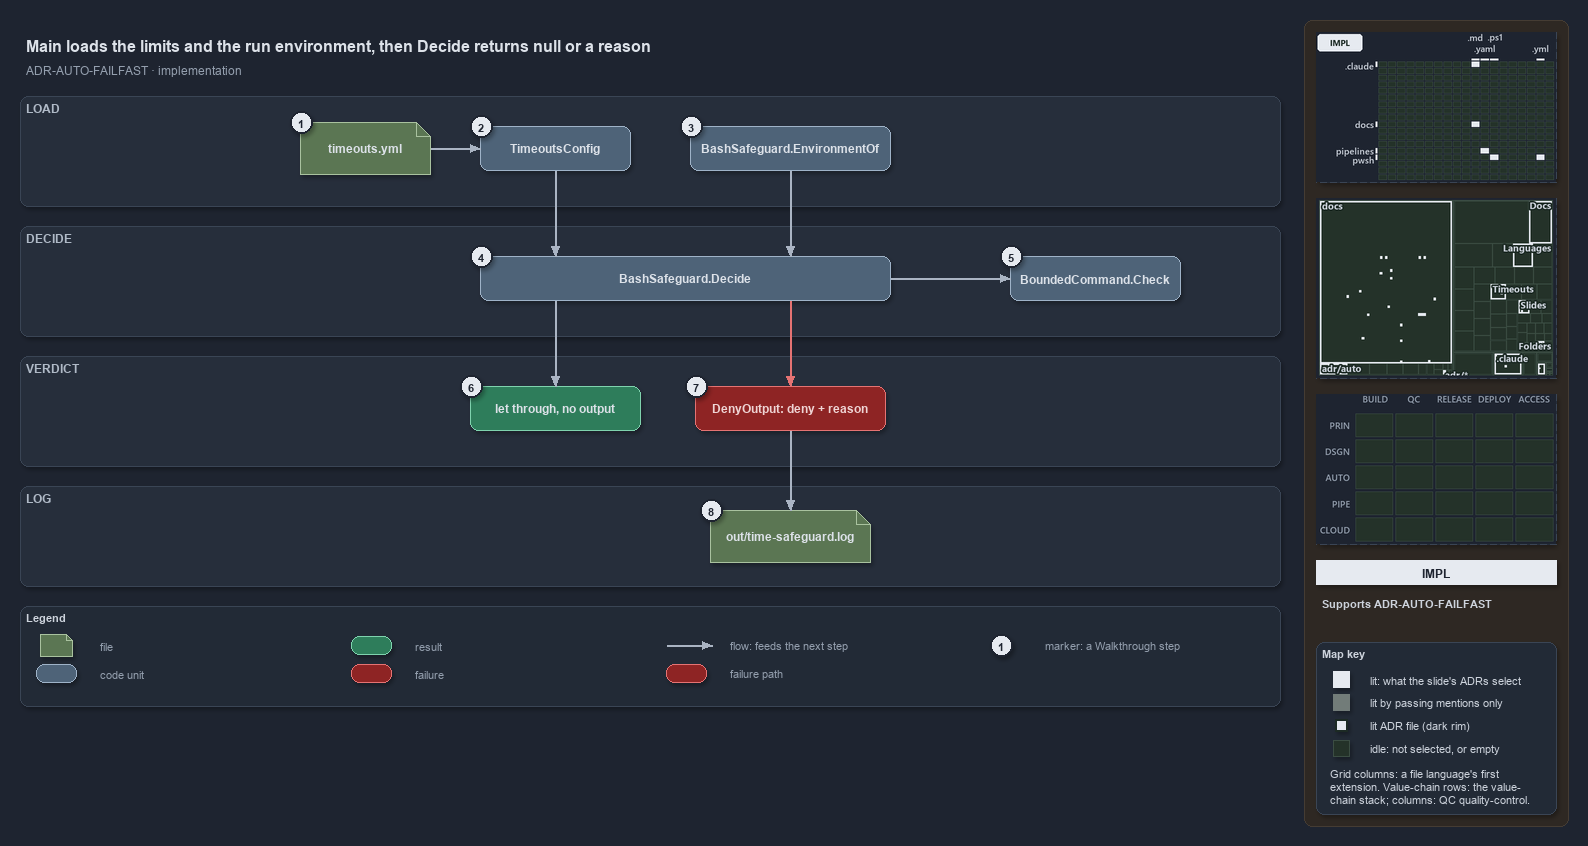

The diagram above was exported from draw.io. Its source (the exported page's mxGraphModel, read from the mxfile embedded in the PNG):
<mxGraphModel dx="1024" dy="768" grid="0" gridSize="10" guides="1" tooltips="1" connect="1" arrows="1" fold="1" page="1" pageScale="1" pageWidth="1572" pageHeight="710" background="#1E2430" math="0" shadow="1">
  <root>
    <mxCell id="0" />
    <mxCell id="1" parent="0" />
    <mxCell id="sidebar-bg" value="" style="rounded=1;arcSize=2;html=1;fillColor=#2E2823;strokeColor=#453C33;shadow=0;" vertex="1" parent="1">
      <mxGeometry x="1304" y="4" width="264" height="806" as="geometry" />
    </mxCell>
    <mxCell id="title" value="Main loads the limits and the run environment, then Decide returns null or a reason" style="text;html=1;align=left;verticalAlign=middle;fontSize=16;fontStyle=1;fontColor=#DDE2E9;" vertex="1" parent="1">
      <mxGeometry x="20" y="14" width="1260" height="30" as="geometry" />
    </mxCell>
    <mxCell id="subtitle" value="ADR-AUTO-FAILFAST &amp;#183; implementation" style="text;html=1;align=left;verticalAlign=middle;fontSize=12;fontColor=#949FAE;" vertex="1" parent="1">
      <mxGeometry x="20" y="44" width="1240" height="20" as="geometry" />
    </mxCell>
    <mxCell id="band-load" value="LOAD" style="rounded=1;html=1;arcSize=3;fillColor=#262E3B;strokeColor=#3A4555;verticalAlign=top;align=left;spacingLeft=8;fontStyle=1;fontSize=12;fontColor=#B0BAC7;" vertex="1" parent="1">
      <mxGeometry x="20" y="80" width="1260" height="110" as="geometry" />
    </mxCell>
    <mxCell id="band-decide" value="DECIDE" style="rounded=1;html=1;arcSize=3;fillColor=#262E3B;strokeColor=#3A4555;verticalAlign=top;align=left;spacingLeft=8;fontStyle=1;fontSize=12;fontColor=#B0BAC7;" vertex="1" parent="1">
      <mxGeometry x="20" y="210" width="1260" height="110" as="geometry" />
    </mxCell>
    <mxCell id="band-verdict" value="VERDICT" style="rounded=1;html=1;arcSize=3;fillColor=#262E3B;strokeColor=#3A4555;verticalAlign=top;align=left;spacingLeft=8;fontStyle=1;fontSize=12;fontColor=#B0BAC7;" vertex="1" parent="1">
      <mxGeometry x="20" y="340" width="1260" height="110" as="geometry" />
    </mxCell>
    <mxCell id="band-log" value="LOG" style="rounded=1;html=1;arcSize=3;fillColor=#262E3B;strokeColor=#3A4555;verticalAlign=top;align=left;spacingLeft=8;fontStyle=1;fontSize=12;fontColor=#B0BAC7;" vertex="1" parent="1">
      <mxGeometry x="20" y="470" width="1260" height="100" as="geometry" />
    </mxCell>
    <mxCell id="g-yml" value="&lt;b&gt;timeouts.yml&lt;/b&gt;" style="shape=note;size=14;whiteSpace=wrap;html=1;fillColor=#5B7653;strokeColor=#A9C29F;fontColor=#DDE2E9;fontSize=12;" vertex="1" parent="1">
      <mxGeometry x="300" y="106" width="130" height="52" as="geometry" />
    </mxCell>
    <mxCell id="g-config" value="&lt;b&gt;TimeoutsConfig&lt;/b&gt;" style="rounded=1;whiteSpace=wrap;html=1;arcSize=20;fillColor=#4E6378;strokeColor=#9FB3C8;fontColor=#DDE2E9;fontSize=12;" vertex="1" parent="1">
      <mxGeometry x="480" y="110" width="150" height="44" as="geometry" />
    </mxCell>
    <mxCell id="g-env" value="&lt;b&gt;BashSafeguard.EnvironmentOf&lt;/b&gt;" style="rounded=1;whiteSpace=wrap;html=1;arcSize=20;fillColor=#4E6378;strokeColor=#9FB3C8;fontColor=#DDE2E9;fontSize=12;" vertex="1" parent="1">
      <mxGeometry x="690" y="110" width="200" height="44" as="geometry" />
    </mxCell>
    <mxCell id="g-decide" value="&lt;b&gt;BashSafeguard.Decide&lt;/b&gt;" style="rounded=1;whiteSpace=wrap;html=1;arcSize=20;fillColor=#4E6378;strokeColor=#9FB3C8;fontColor=#DDE2E9;fontSize=12;" vertex="1" parent="1">
      <mxGeometry x="480" y="240" width="410" height="44" as="geometry" />
    </mxCell>
    <mxCell id="g-check" value="&lt;b&gt;BoundedCommand.Check&lt;/b&gt;" style="rounded=1;whiteSpace=wrap;html=1;arcSize=20;fillColor=#4E6378;strokeColor=#9FB3C8;fontColor=#DDE2E9;fontSize=12;" vertex="1" parent="1">
      <mxGeometry x="1010" y="240" width="170" height="44" as="geometry" />
    </mxCell>
    <mxCell id="g-allow" value="&lt;b&gt;let through, no output&lt;/b&gt;" style="rounded=1;whiteSpace=wrap;html=1;arcSize=20;fillColor=#2E7D5B;strokeColor=#7FD3AE;fontColor=#DDE2E9;fontSize=12;" vertex="1" parent="1">
      <mxGeometry x="470" y="370" width="170" height="44" as="geometry" />
    </mxCell>
    <mxCell id="g-deny" value="&lt;b&gt;DenyOutput: deny + reason&lt;/b&gt;" style="rounded=1;whiteSpace=wrap;html=1;arcSize=20;fillColor=#8E2424;strokeColor=#E57373;fontColor=#EFD4D4;fontSize=12;" vertex="1" parent="1">
      <mxGeometry x="695" y="370" width="190" height="44" as="geometry" />
    </mxCell>
    <mxCell id="g-log" value="&lt;b&gt;out/time-safeguard.log&lt;/b&gt;" style="shape=note;size=14;whiteSpace=wrap;html=1;fillColor=#5B7653;strokeColor=#A9C29F;fontColor=#DDE2E9;fontSize=12;" vertex="1" parent="1">
      <mxGeometry x="710" y="494" width="160" height="52" as="geometry" />
    </mxCell>
    <mxCell id="p-e-yml-config-a" value="" style="text;html=1;strokeColor=none;fillColor=none;" vertex="1" parent="1">
      <mxGeometry x="430" y="132" width="1" height="1" as="geometry" />
    </mxCell>
    <mxCell id="p-e-yml-config-b" value="" style="text;html=1;strokeColor=none;fillColor=none;" vertex="1" parent="1">
      <mxGeometry x="480" y="132" width="1" height="1" as="geometry" />
    </mxCell>
    <mxCell id="e-yml-config" value="" style="edgeStyle=orthogonalEdgeStyle;rounded=1;html=1;fontSize=10;fontColor=#CDD3DC;endArrow=block;strokeColor=#AAB4C3;shadow=0;" edge="1" parent="1" source="p-e-yml-config-a" target="p-e-yml-config-b">
      <mxGeometry relative="1" as="geometry" />
    </mxCell>
    <mxCell id="p-e-config-decide-a" value="" style="text;html=1;strokeColor=none;fillColor=none;" vertex="1" parent="1">
      <mxGeometry x="555" y="154" width="1" height="1" as="geometry" />
    </mxCell>
    <mxCell id="p-e-config-decide-b" value="" style="text;html=1;strokeColor=none;fillColor=none;" vertex="1" parent="1">
      <mxGeometry x="555" y="240" width="1" height="1" as="geometry" />
    </mxCell>
    <mxCell id="e-config-decide" value="" style="edgeStyle=orthogonalEdgeStyle;rounded=1;html=1;fontSize=10;fontColor=#CDD3DC;endArrow=block;strokeColor=#AAB4C3;shadow=0;" edge="1" parent="1" source="p-e-config-decide-a" target="p-e-config-decide-b">
      <mxGeometry relative="1" as="geometry" />
    </mxCell>
    <mxCell id="p-e-env-decide-a" value="" style="text;html=1;strokeColor=none;fillColor=none;" vertex="1" parent="1">
      <mxGeometry x="790" y="154" width="1" height="1" as="geometry" />
    </mxCell>
    <mxCell id="p-e-env-decide-b" value="" style="text;html=1;strokeColor=none;fillColor=none;" vertex="1" parent="1">
      <mxGeometry x="790" y="240" width="1" height="1" as="geometry" />
    </mxCell>
    <mxCell id="e-env-decide" value="" style="edgeStyle=orthogonalEdgeStyle;rounded=1;html=1;fontSize=10;fontColor=#CDD3DC;endArrow=block;strokeColor=#AAB4C3;shadow=0;" edge="1" parent="1" source="p-e-env-decide-a" target="p-e-env-decide-b">
      <mxGeometry relative="1" as="geometry" />
    </mxCell>
    <mxCell id="p-e-decide-check-a" value="" style="text;html=1;strokeColor=none;fillColor=none;" vertex="1" parent="1">
      <mxGeometry x="890" y="262" width="1" height="1" as="geometry" />
    </mxCell>
    <mxCell id="p-e-decide-check-b" value="" style="text;html=1;strokeColor=none;fillColor=none;" vertex="1" parent="1">
      <mxGeometry x="1010" y="262" width="1" height="1" as="geometry" />
    </mxCell>
    <mxCell id="e-decide-check" value="" style="edgeStyle=orthogonalEdgeStyle;rounded=1;html=1;fontSize=10;fontColor=#CDD3DC;endArrow=block;strokeColor=#AAB4C3;shadow=0;" edge="1" parent="1" source="p-e-decide-check-a" target="p-e-decide-check-b">
      <mxGeometry relative="1" as="geometry" />
    </mxCell>
    <mxCell id="p-e-decide-allow-a" value="" style="text;html=1;strokeColor=none;fillColor=none;" vertex="1" parent="1">
      <mxGeometry x="555" y="284" width="1" height="1" as="geometry" />
    </mxCell>
    <mxCell id="p-e-decide-allow-b" value="" style="text;html=1;strokeColor=none;fillColor=none;" vertex="1" parent="1">
      <mxGeometry x="555" y="370" width="1" height="1" as="geometry" />
    </mxCell>
    <mxCell id="e-decide-allow" value="" style="edgeStyle=orthogonalEdgeStyle;rounded=1;html=1;fontSize=10;fontColor=#CDD3DC;endArrow=block;strokeColor=#AAB4C3;shadow=0;" edge="1" parent="1" source="p-e-decide-allow-a" target="p-e-decide-allow-b">
      <mxGeometry relative="1" as="geometry" />
    </mxCell>
    <mxCell id="p-e-decide-deny-a" value="" style="text;html=1;strokeColor=none;fillColor=none;" vertex="1" parent="1">
      <mxGeometry x="790" y="284" width="1" height="1" as="geometry" />
    </mxCell>
    <mxCell id="p-e-decide-deny-b" value="" style="text;html=1;strokeColor=none;fillColor=none;" vertex="1" parent="1">
      <mxGeometry x="790" y="370" width="1" height="1" as="geometry" />
    </mxCell>
    <mxCell id="e-decide-deny" value="" style="edgeStyle=orthogonalEdgeStyle;rounded=1;html=1;fontSize=10;fontColor=#CDD3DC;endArrow=block;strokeColor=#E57373;shadow=0;" edge="1" parent="1" source="p-e-decide-deny-a" target="p-e-decide-deny-b">
      <mxGeometry relative="1" as="geometry" />
    </mxCell>
    <mxCell id="p-e-deny-log-a" value="" style="text;html=1;strokeColor=none;fillColor=none;" vertex="1" parent="1">
      <mxGeometry x="790" y="414" width="1" height="1" as="geometry" />
    </mxCell>
    <mxCell id="p-e-deny-log-b" value="" style="text;html=1;strokeColor=none;fillColor=none;" vertex="1" parent="1">
      <mxGeometry x="790" y="494" width="1" height="1" as="geometry" />
    </mxCell>
    <mxCell id="e-deny-log" value="" style="edgeStyle=orthogonalEdgeStyle;rounded=1;html=1;fontSize=10;fontColor=#CDD3DC;endArrow=block;strokeColor=#AAB4C3;shadow=0;" edge="1" parent="1" source="p-e-deny-log-a" target="p-e-deny-log-b">
      <mxGeometry relative="1" as="geometry" />
    </mxCell>
    <mxCell id="mark-1" value="1" style="ellipse;html=1;fillColor=#E6EAF0;strokeColor=#1E2430;strokeWidth=2;fontColor=#1E2430;fontStyle=1;fontSize=11;" vertex="1" parent="1">
      <mxGeometry x="290" y="95" width="22" height="22" as="geometry" />
    </mxCell>
    <mxCell id="mark-2" value="2" style="ellipse;html=1;fillColor=#E6EAF0;strokeColor=#1E2430;strokeWidth=2;fontColor=#1E2430;fontStyle=1;fontSize=11;" vertex="1" parent="1">
      <mxGeometry x="470" y="99" width="22" height="22" as="geometry" />
    </mxCell>
    <mxCell id="mark-3" value="3" style="ellipse;html=1;fillColor=#E6EAF0;strokeColor=#1E2430;strokeWidth=2;fontColor=#1E2430;fontStyle=1;fontSize=11;" vertex="1" parent="1">
      <mxGeometry x="680" y="99" width="22" height="22" as="geometry" />
    </mxCell>
    <mxCell id="mark-4" value="4" style="ellipse;html=1;fillColor=#E6EAF0;strokeColor=#1E2430;strokeWidth=2;fontColor=#1E2430;fontStyle=1;fontSize=11;" vertex="1" parent="1">
      <mxGeometry x="470" y="229" width="22" height="22" as="geometry" />
    </mxCell>
    <mxCell id="mark-5" value="5" style="ellipse;html=1;fillColor=#E6EAF0;strokeColor=#1E2430;strokeWidth=2;fontColor=#1E2430;fontStyle=1;fontSize=11;" vertex="1" parent="1">
      <mxGeometry x="1000" y="229" width="22" height="22" as="geometry" />
    </mxCell>
    <mxCell id="mark-6" value="6" style="ellipse;html=1;fillColor=#E6EAF0;strokeColor=#1E2430;strokeWidth=2;fontColor=#1E2430;fontStyle=1;fontSize=11;" vertex="1" parent="1">
      <mxGeometry x="460" y="359" width="22" height="22" as="geometry" />
    </mxCell>
    <mxCell id="mark-7" value="7" style="ellipse;html=1;fillColor=#E6EAF0;strokeColor=#1E2430;strokeWidth=2;fontColor=#1E2430;fontStyle=1;fontSize=11;" vertex="1" parent="1">
      <mxGeometry x="685" y="359" width="22" height="22" as="geometry" />
    </mxCell>
    <mxCell id="mark-8" value="8" style="ellipse;html=1;fillColor=#E6EAF0;strokeColor=#1E2430;strokeWidth=2;fontColor=#1E2430;fontStyle=1;fontSize=11;" vertex="1" parent="1">
      <mxGeometry x="700" y="483" width="22" height="22" as="geometry" />
    </mxCell>
    <mxCell id="legend" value="&lt;b&gt;Legend&lt;/b&gt;" style="rounded=1;whiteSpace=wrap;html=1;arcSize=6;fillColor=#222A36;strokeColor=#3A4555;align=left;verticalAlign=top;spacing=8;fontSize=11;fontColor=#CDD3DC;" vertex="1" parent="1">
      <mxGeometry x="20" y="590" width="1260" height="100" as="geometry" />
    </mxCell>
    <mxCell id="lg-0" value="" style="shape=note;size=6;html=1;fillColor=#5B7653;strokeColor=#A9C29F;" vertex="1" parent="1">
      <mxGeometry x="40" y="618" width="32" height="22" as="geometry" />
    </mxCell>
    <mxCell id="lg-0-t" value="file" style="text;html=1;align=left;verticalAlign=middle;fontSize=11;fontColor=#949FAE;" vertex="1" parent="1">
      <mxGeometry x="94" y="619" width="245" height="20" as="geometry" />
    </mxCell>
    <mxCell id="lg-1" value="" style="rounded=1;html=1;arcSize=20;fillColor=#4E6378;strokeColor=#9FB3C8;" vertex="1" parent="1">
      <mxGeometry x="36" y="648" width="40" height="18" as="geometry" />
    </mxCell>
    <mxCell id="lg-1-t" value="code unit" style="text;html=1;align=left;verticalAlign=middle;fontSize=11;fontColor=#949FAE;" vertex="1" parent="1">
      <mxGeometry x="94" y="647" width="245" height="20" as="geometry" />
    </mxCell>
    <mxCell id="lg-2" value="" style="rounded=1;html=1;arcSize=20;fillColor=#2E7D5B;strokeColor=#7FD3AE;" vertex="1" parent="1">
      <mxGeometry x="351" y="620" width="40" height="18" as="geometry" />
    </mxCell>
    <mxCell id="lg-2-t" value="result" style="text;html=1;align=left;verticalAlign=middle;fontSize=11;fontColor=#949FAE;" vertex="1" parent="1">
      <mxGeometry x="409" y="619" width="245" height="20" as="geometry" />
    </mxCell>
    <mxCell id="lg-3" value="" style="rounded=1;html=1;arcSize=20;fillColor=#8E2424;strokeColor=#E57373;" vertex="1" parent="1">
      <mxGeometry x="351" y="648" width="40" height="18" as="geometry" />
    </mxCell>
    <mxCell id="lg-3-t" value="failure" style="text;html=1;align=left;verticalAlign=middle;fontSize=11;fontColor=#949FAE;" vertex="1" parent="1">
      <mxGeometry x="409" y="647" width="245" height="20" as="geometry" />
    </mxCell>
    <mxCell id="lg-4-a" value="" style="text;html=1;strokeColor=none;fillColor=none;" vertex="1" parent="1">
      <mxGeometry x="666" y="629" width="1" height="1" as="geometry" />
    </mxCell>
    <mxCell id="lg-4-b" value="" style="text;html=1;strokeColor=none;fillColor=none;" vertex="1" parent="1">
      <mxGeometry x="712" y="629" width="1" height="1" as="geometry" />
    </mxCell>
    <mxCell id="lg-4" value="" style="edgeStyle=orthogonalEdgeStyle;rounded=1;html=1;fontSize=10;fontColor=#CDD3DC;endArrow=block;strokeColor=#AAB4C3;shadow=0;" edge="1" parent="1" source="lg-4-a" target="lg-4-b">
      <mxGeometry relative="1" as="geometry" />
    </mxCell>
    <mxCell id="lg-4-t" value="flow: feeds the next step" style="text;html=1;align=left;verticalAlign=middle;fontSize=11;fontColor=#949FAE;" vertex="1" parent="1">
      <mxGeometry x="724" y="619" width="245" height="20" as="geometry" />
    </mxCell>
    <mxCell id="lg-5" value="" style="rounded=1;html=1;arcSize=20;fillColor=#8E2424;strokeColor=#E57373;" vertex="1" parent="1">
      <mxGeometry x="666" y="648" width="40" height="18" as="geometry" />
    </mxCell>
    <mxCell id="lg-5-t" value="failure path" style="text;html=1;align=left;verticalAlign=middle;fontSize=11;fontColor=#949FAE;" vertex="1" parent="1">
      <mxGeometry x="724" y="647" width="245" height="20" as="geometry" />
    </mxCell>
    <mxCell id="lg-6" value="1" style="ellipse;html=1;fillColor=#E6EAF0;strokeColor=#1E2430;strokeWidth=2;fontColor=#1E2430;fontStyle=1;fontSize=11;" vertex="1" parent="1">
      <mxGeometry x="990" y="618" width="22" height="22" as="geometry" />
    </mxCell>
    <mxCell id="lg-6-t" value="marker: a Walkthrough step" style="text;html=1;align=left;verticalAlign=middle;fontSize=11;fontColor=#949FAE;" vertex="1" parent="1">
      <mxGeometry x="1039" y="619" width="245" height="20" as="geometry" />
    </mxCell>
    <mxCell id="minimap-grid" value="" style="shape=image;imageAspect=0;rounded=1;arcSize=4;whiteSpace=wrap;html=1;fillColor=#262E3B;strokeColor=#3A4555;dashed=1;fontColor=#949FAE;fontSize=11;image=data:image/png,(base64 omitted: 10296 chars);" vertex="1" parent="1">
      <mxGeometry x="1316" y="16" width="240" height="150" as="geometry" />
    </mxCell>
    <mxCell id="minimap-tree" value="" style="shape=image;imageAspect=0;rounded=1;arcSize=4;whiteSpace=wrap;html=1;fillColor=#262E3B;strokeColor=#3A4555;dashed=1;fontColor=#949FAE;fontSize=11;image=data:image/png,(base64 omitted: 20948 chars);" vertex="1" parent="1">
      <mxGeometry x="1316" y="182" width="240" height="180" as="geometry" />
    </mxCell>
    <mxCell id="minimap-chain" value="" style="shape=image;imageAspect=0;rounded=1;arcSize=4;whiteSpace=wrap;html=1;fillColor=#262E3B;strokeColor=#3A4555;dashed=1;fontColor=#949FAE;fontSize=11;image=data:image/png,(base64 omitted: 11912 chars);" vertex="1" parent="1">
      <mxGeometry x="1316" y="378" width="240" height="150" as="geometry" />
    </mxCell>
    <mxCell id="lens-badge" value="IMPL" style="rounded=0;whiteSpace=wrap;html=1;align=center;verticalAlign=middle;fontSize=12;fontStyle=1;fontColor=#1E2430;fillColor=#E6EAF0;strokeColor=none;" vertex="1" parent="1">
      <mxGeometry x="1316" y="544" width="240" height="24" as="geometry" />
    </mxCell>
    <mxCell id="supports" value="&lt;b&gt;Supports&lt;/b&gt; ADR-AUTO-FAILFAST" style="text;html=1;whiteSpace=wrap;align=left;verticalAlign=top;fontSize=11;fontColor=#CDD3DC;" vertex="1" parent="1">
      <mxGeometry x="1316" y="576" width="240" height="38" as="geometry" />
    </mxCell>
    <mxCell id="mapkey" value="&lt;b&gt;Map key&lt;/b&gt;" style="rounded=1;arcSize=6;whiteSpace=wrap;html=1;align=left;verticalAlign=top;fontSize=11;fontColor=#CDD3DC;fillColor=#222A36;strokeColor=#3A4555;spacingLeft=8;spacingTop=2;" vertex="1" parent="1">
      <mxGeometry x="1316" y="626" width="240" height="172" as="geometry" />
    </mxCell>
    <mxCell id="mapkey-lit" value="" style="rounded=0;html=1;fillColor=#E6EAF0;strokeColor=#E6EAF0;" vertex="1" parent="1">
      <mxGeometry x="1333.0" y="655.0" width="16" height="16" as="geometry" />
    </mxCell>
    <mxCell id="mapkey-lit-text" value="lit: what the slide's ADRs select" style="text;html=1;align=left;verticalAlign=middle;fontSize=11;fontColor=#CDD3DC;" vertex="1" parent="1">
      <mxGeometry x="1364" y="653" width="184" height="20" as="geometry" />
    </mxCell>
    <mxCell id="mapkey-touched" value="" style="rounded=0;html=1;fillColor=#727C79;strokeColor=#727C79;" vertex="1" parent="1">
      <mxGeometry x="1333.0" y="678.0" width="16" height="16" as="geometry" />
    </mxCell>
    <mxCell id="mapkey-touched-text" value="lit by passing mentions only" style="text;html=1;align=left;verticalAlign=middle;fontSize=11;fontColor=#CDD3DC;" vertex="1" parent="1">
      <mxGeometry x="1364" y="676" width="184" height="20" as="geometry" />
    </mxCell>
    <mxCell id="mapkey-adr" value="" style="rounded=0;html=1;fillColor=#E6EAF0;strokeColor=#1C2A24;strokeWidth=2;" vertex="1" parent="1">
      <mxGeometry x="1335.0" y="703.0" width="12" height="12" as="geometry" />
    </mxCell>
    <mxCell id="mapkey-adr-text" value="lit ADR file (dark rim)" style="text;html=1;align=left;verticalAlign=middle;fontSize=11;fontColor=#CDD3DC;" vertex="1" parent="1">
      <mxGeometry x="1364" y="699" width="184" height="20" as="geometry" />
    </mxCell>
    <mxCell id="mapkey-idle" value="" style="rounded=0;html=1;fillColor=#243229;strokeColor=#3B4D43;" vertex="1" parent="1">
      <mxGeometry x="1333.0" y="724.0" width="16" height="16" as="geometry" />
    </mxCell>
    <mxCell id="mapkey-idle-text" value="idle: not selected, or empty" style="text;html=1;align=left;verticalAlign=middle;fontSize=11;fontColor=#CDD3DC;" vertex="1" parent="1">
      <mxGeometry x="1364" y="722" width="184" height="20" as="geometry" />
    </mxCell>
    <mxCell id="mapkey-codes" value="Grid columns: a file language's first&lt;br&gt;extension. Value-chain rows: the value-&lt;br&gt;chain stack; columns: QC quality-control." style="text;html=1;align=left;verticalAlign=top;whiteSpace=wrap;fontSize=11;fontColor=#CDD3DC;" vertex="1" parent="1">
      <mxGeometry x="1324" y="746" width="224" height="46" as="geometry" />
    </mxCell>
  </root>
</mxGraphModel>